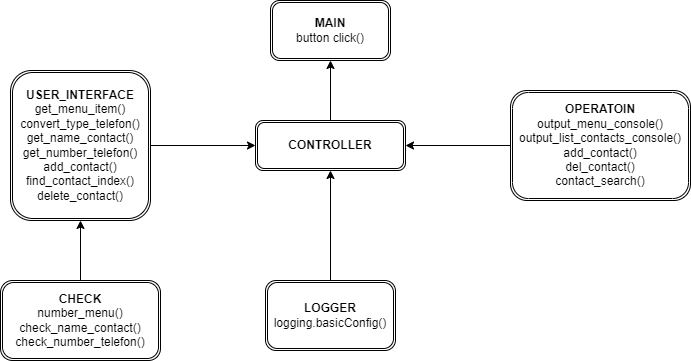

The diagram above was exported from draw.io. Its source (the exported page's mxGraphModel, read from the mxfile embedded in the PNG):
<mxGraphModel dx="1515" dy="699" grid="1" gridSize="10" guides="1" tooltips="1" connect="1" arrows="1" fold="1" page="1" pageScale="1" pageWidth="827" pageHeight="1169" math="0" shadow="0">
  <root>
    <mxCell id="0" />
    <mxCell id="1" parent="0" />
    <mxCell id="2" value="&lt;b&gt;MAIN&lt;/b&gt;&lt;br&gt;button click()&lt;br&gt;" style="shape=ext;double=1;rounded=1;whiteSpace=wrap;html=1;" vertex="1" parent="1">
      <mxGeometry x="330" y="40" width="120" height="60" as="geometry" />
    </mxCell>
    <mxCell id="3" value="" style="edgeStyle=orthogonalEdgeStyle;rounded=0;orthogonalLoop=1;jettySize=auto;html=1;" edge="1" parent="1" source="4" target="12">
      <mxGeometry relative="1" as="geometry" />
    </mxCell>
    <mxCell id="4" value="&lt;b&gt;USER_INTERFACE&lt;/b&gt;&lt;br&gt;get_menu_item()&lt;br&gt;convert_type_telefon()&lt;br&gt;get_name_contact()&lt;br&gt;get_number_telefon()&lt;br&gt;add_contact()&lt;br&gt;find_contact_index()&lt;br&gt;delete_contact()&lt;br&gt;" style="shape=ext;double=1;rounded=1;whiteSpace=wrap;html=1;" vertex="1" parent="1">
      <mxGeometry x="70" y="110" width="140" height="150" as="geometry" />
    </mxCell>
    <mxCell id="5" value="" style="edgeStyle=orthogonalEdgeStyle;rounded=0;orthogonalLoop=1;jettySize=auto;html=1;" edge="1" parent="1" source="6" target="12">
      <mxGeometry relative="1" as="geometry" />
    </mxCell>
    <mxCell id="6" value="&lt;b&gt;OPERATOIN&lt;/b&gt;&lt;br&gt;output_menu_console()&lt;br&gt;output_list_contacts_console()&lt;br&gt;add_contact()&lt;br&gt;del_contact()&lt;br&gt;contact_search()&lt;br&gt;" style="shape=ext;double=1;rounded=1;whiteSpace=wrap;html=1;" vertex="1" parent="1">
      <mxGeometry x="570" y="130" width="180" height="110" as="geometry" />
    </mxCell>
    <mxCell id="7" value="" style="edgeStyle=orthogonalEdgeStyle;rounded=0;orthogonalLoop=1;jettySize=auto;html=1;" edge="1" parent="1" source="8" target="4">
      <mxGeometry relative="1" as="geometry" />
    </mxCell>
    <mxCell id="8" value="&lt;b&gt;CHECK&lt;/b&gt;&lt;br&gt;number_menu()&lt;br&gt;check_name_contact()&lt;br&gt;check_number_telefon()" style="shape=ext;double=1;rounded=1;whiteSpace=wrap;html=1;" vertex="1" parent="1">
      <mxGeometry x="60" y="320" width="160" height="80" as="geometry" />
    </mxCell>
    <mxCell id="9" value="" style="edgeStyle=orthogonalEdgeStyle;rounded=0;orthogonalLoop=1;jettySize=auto;html=1;" edge="1" parent="1" source="10" target="12">
      <mxGeometry relative="1" as="geometry" />
    </mxCell>
    <mxCell id="10" value="&lt;b&gt;LOGGER&lt;/b&gt;&lt;br&gt;logging.basicConfig()" style="shape=ext;double=1;rounded=1;whiteSpace=wrap;html=1;" vertex="1" parent="1">
      <mxGeometry x="325" y="320" width="130" height="70" as="geometry" />
    </mxCell>
    <mxCell id="11" value="" style="edgeStyle=orthogonalEdgeStyle;rounded=0;orthogonalLoop=1;jettySize=auto;html=1;" edge="1" parent="1" source="12" target="2">
      <mxGeometry relative="1" as="geometry" />
    </mxCell>
    <mxCell id="12" value="&lt;b&gt;CONTROLLER&lt;/b&gt;" style="shape=ext;double=1;rounded=1;whiteSpace=wrap;html=1;" vertex="1" parent="1">
      <mxGeometry x="315" y="160" width="150" height="50" as="geometry" />
    </mxCell>
  </root>
</mxGraphModel>